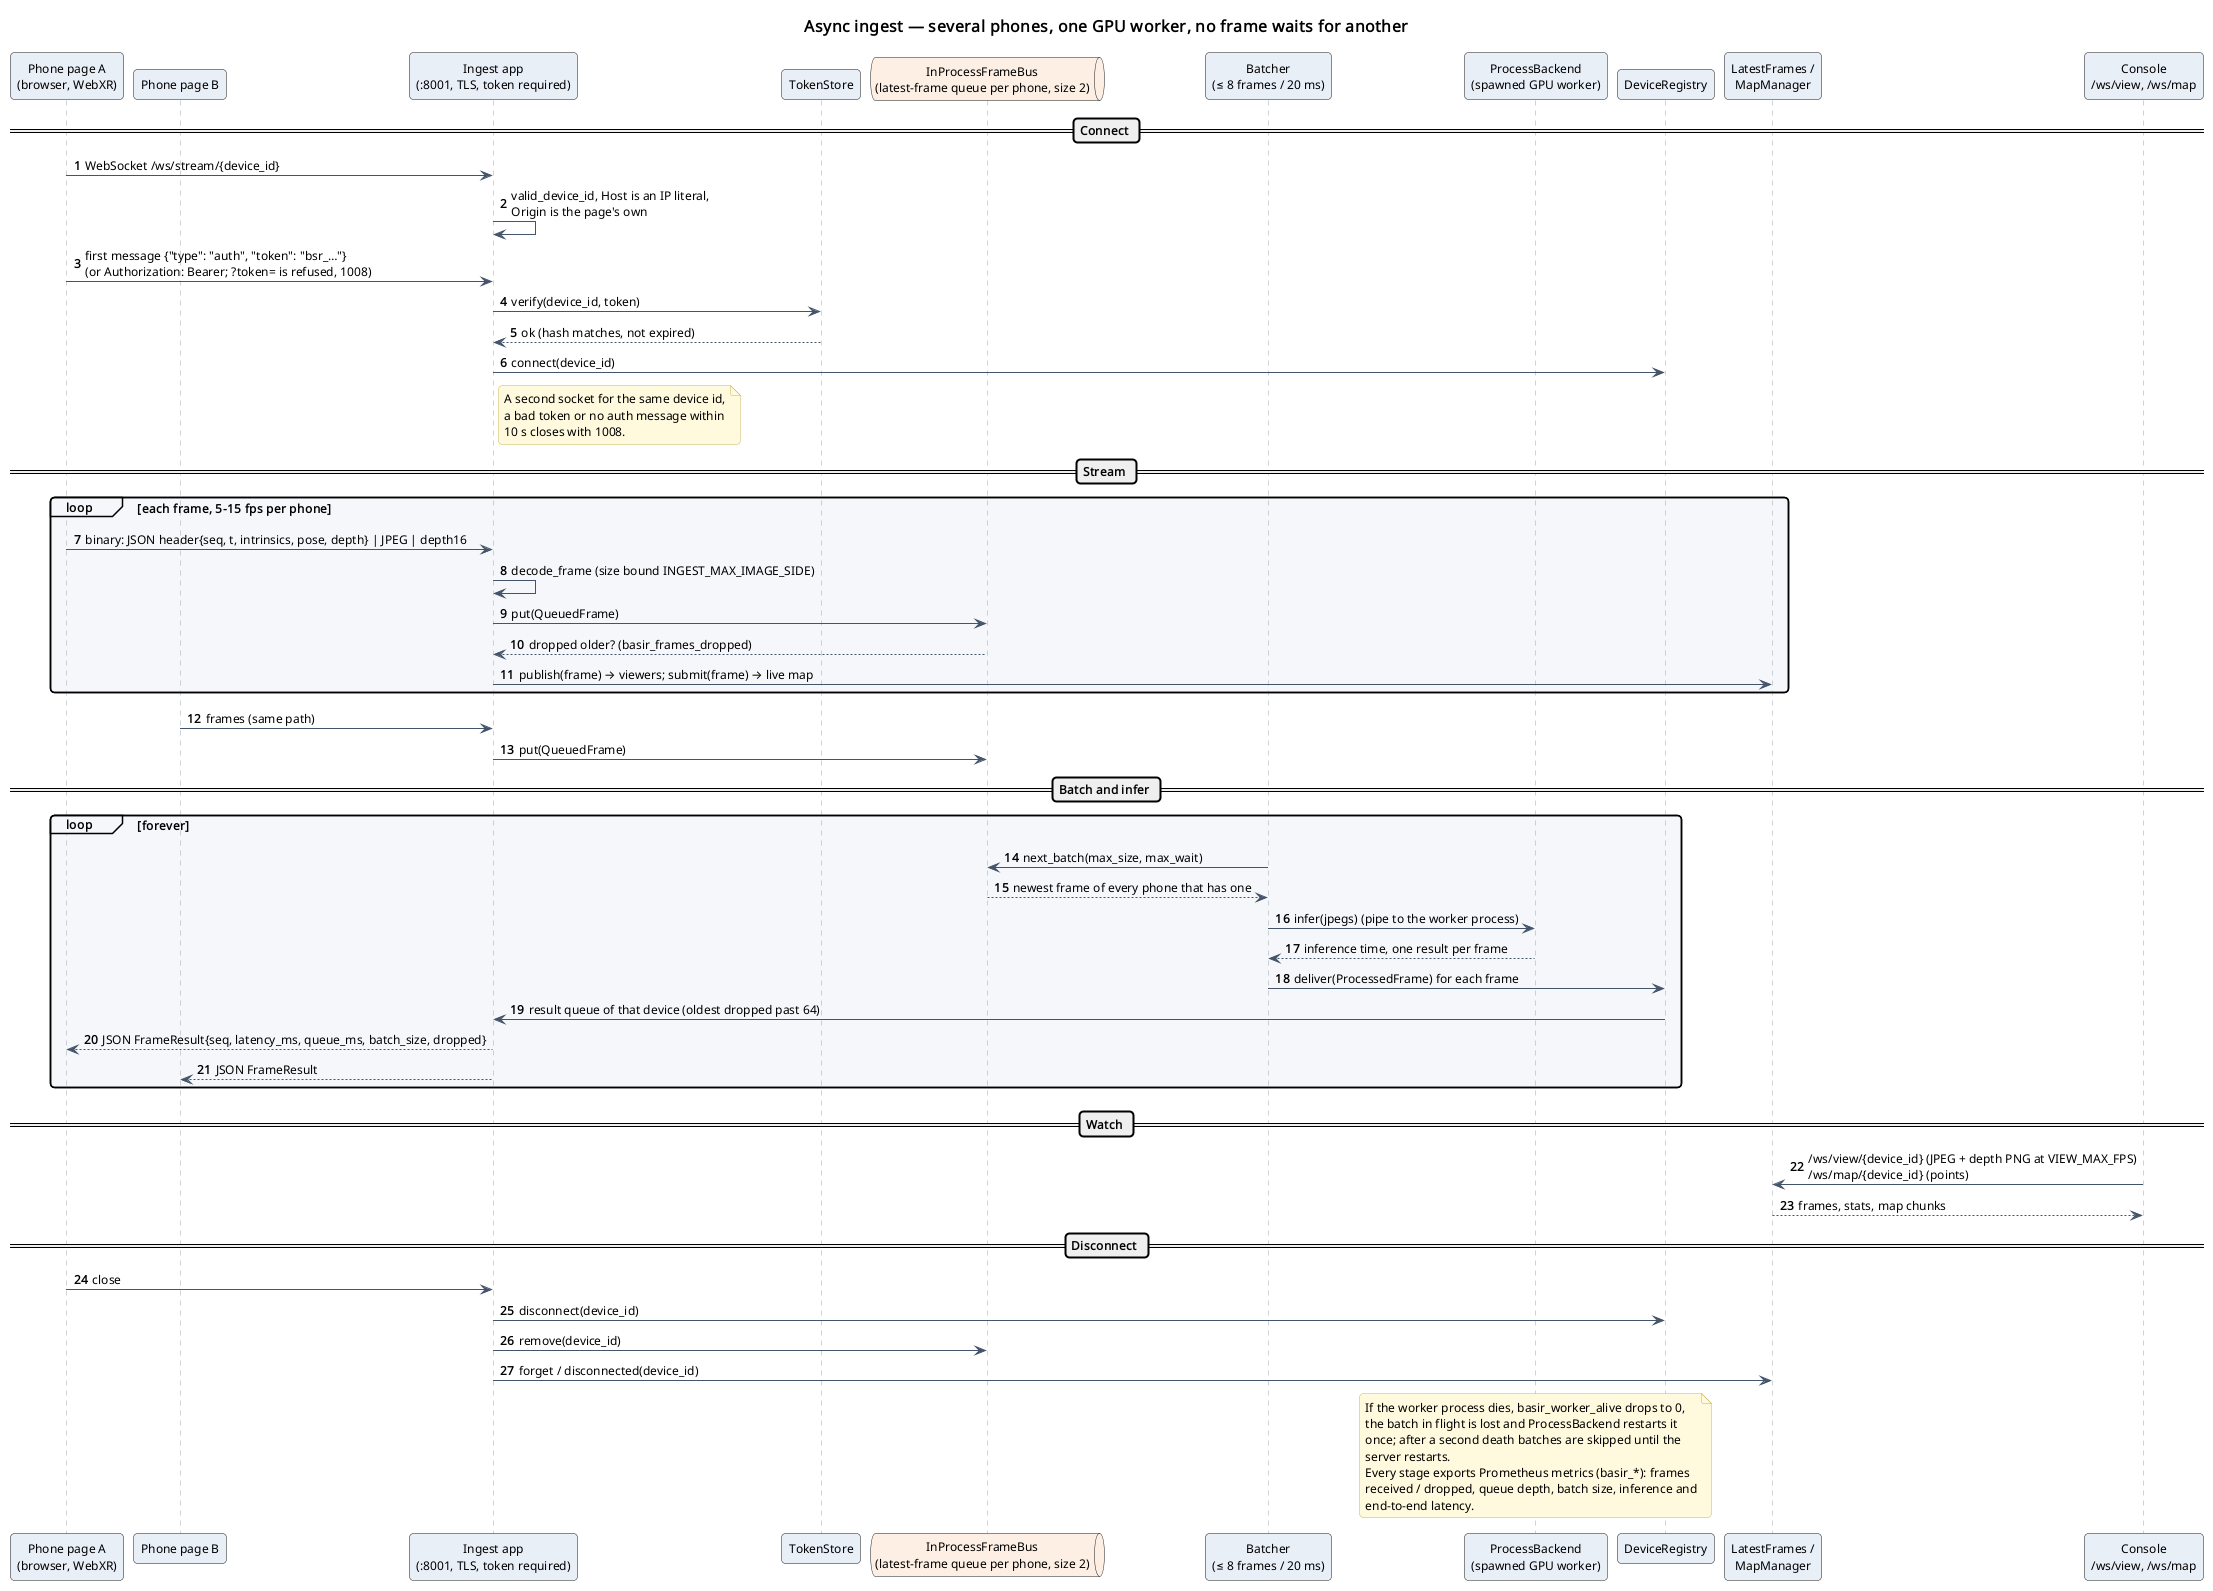

The diagram above was rendered by PlantUML. Its source (embedded in the PNG):
@startuml
!include ../_style.iuml
title Async ingest — several phones, one GPU worker, no frame waits for another
autonumber "<b>0"

participant "Phone page A\n(browser, WebXR)" as phoneA
participant "Phone page B" as phoneB
participant "Ingest app\n(:8001, TLS, token required)" as ingest
participant "TokenStore" as tokens
queue "InProcessFrameBus\n(latest-frame queue per phone, size 2)" as bus
participant "Batcher\n(≤ 8 frames / 20 ms)" as batcher
participant "ProcessBackend\n(spawned GPU worker)" as worker
participant "DeviceRegistry" as devices
participant "LatestFrames /\nMapManager" as fanout
participant "Console\n/ws/view, /ws/map" as console

== Connect ==
phoneA -> ingest : WebSocket /ws/stream/{device_id}
ingest -> ingest : valid_device_id, Host is an IP literal,\nOrigin is the page's own
phoneA -> ingest : first message {"type": "auth", "token": "bsr_…"}\n(or Authorization: Bearer; ?token= is refused, 1008)
ingest -> tokens : verify(device_id, token)
tokens --> ingest : ok (hash matches, not expired)
ingest -> devices : connect(device_id)
note right of ingest
  A second socket for the same device id,
  a bad token or no auth message within
  10 s closes with 1008.
end note

== Stream ==
loop each frame, 5-15 fps per phone
  phoneA -> ingest : binary: JSON header{seq, t, intrinsics, pose, depth} | JPEG | depth16
  ingest -> ingest : decode_frame (size bound INGEST_MAX_IMAGE_SIDE)
  ingest -> bus : put(QueuedFrame)
  bus --> ingest : dropped older? (basir_frames_dropped)
  ingest -> fanout : publish(frame) → viewers; submit(frame) → live map
end
phoneB -> ingest : frames (same path)
ingest -> bus : put(QueuedFrame)

== Batch and infer ==
loop forever
  batcher -> bus : next_batch(max_size, max_wait)
  bus --> batcher : newest frame of every phone that has one
  batcher -> worker : infer(jpegs) (pipe to the worker process)
  worker --> batcher : inference time, one result per frame
  batcher -> devices : deliver(ProcessedFrame) for each frame
  devices -> ingest : result queue of that device (oldest dropped past 64)
  ingest --> phoneA : JSON FrameResult{seq, latency_ms, queue_ms, batch_size, dropped}
  ingest --> phoneB : JSON FrameResult
end

== Watch ==
console -> fanout : /ws/view/{device_id} (JPEG + depth PNG at VIEW_MAX_FPS)\n/ws/map/{device_id} (points)
fanout --> console : frames, stats, map chunks

== Disconnect ==
phoneA -> ingest : close
ingest -> devices : disconnect(device_id)
ingest -> bus : remove(device_id)
ingest -> fanout : forget / disconnected(device_id)

note over worker
  If the worker process dies, basir_worker_alive drops to 0,
  the batch in flight is lost and ProcessBackend restarts it
  once; after a second death batches are skipped until the
  server restarts.
  Every stage exports Prometheus metrics (basir_*): frames
  received / dropped, queue depth, batch size, inference and
  end-to-end latency.
end note
@enduml